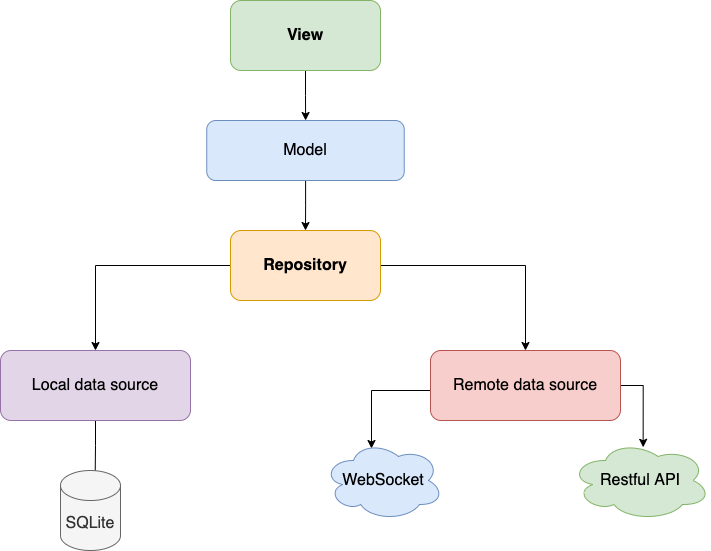

The diagram above was exported from draw.io. Its source (the exported page's mxGraphModel, read from the mxfile embedded in the PNG):
<mxGraphModel dx="946" dy="552" grid="1" gridSize="10" guides="1" tooltips="1" connect="1" arrows="1" fold="1" page="1" pageScale="1" pageWidth="826" pageHeight="1169" background="none" math="0" shadow="0">
  <root>
    <mxCell id="0" />
    <mxCell id="1" parent="0" />
    <mxCell id="X-uKLfrwSubjnEj0G2Yi-100" value="" style="edgeStyle=orthogonalEdgeStyle;rounded=0;orthogonalLoop=1;jettySize=auto;html=1;fontSize=16;" parent="1" source="X-uKLfrwSubjnEj0G2Yi-96" target="X-uKLfrwSubjnEj0G2Yi-97" edge="1">
      <mxGeometry relative="1" as="geometry" />
    </mxCell>
    <mxCell id="X-uKLfrwSubjnEj0G2Yi-96" value="View" style="rounded=1;whiteSpace=wrap;html=1;fillColor=#d5e8d4;strokeColor=#82b366;fontSize=16;fontStyle=1" parent="1" vertex="1">
      <mxGeometry x="320" y="50" width="150" height="70" as="geometry" />
    </mxCell>
    <mxCell id="X-uKLfrwSubjnEj0G2Yi-103" value="" style="edgeStyle=orthogonalEdgeStyle;rounded=0;orthogonalLoop=1;jettySize=auto;html=1;fontSize=16;" parent="1" source="X-uKLfrwSubjnEj0G2Yi-97" target="X-uKLfrwSubjnEj0G2Yi-102" edge="1">
      <mxGeometry relative="1" as="geometry" />
    </mxCell>
    <mxCell id="X-uKLfrwSubjnEj0G2Yi-97" value="Model" style="rounded=1;whiteSpace=wrap;html=1;fontSize=16;fillColor=#dae8fc;strokeColor=#6c8ebf;" parent="1" vertex="1">
      <mxGeometry x="296.25" y="170" width="197.5" height="60" as="geometry" />
    </mxCell>
    <mxCell id="X-uKLfrwSubjnEj0G2Yi-107" style="edgeStyle=orthogonalEdgeStyle;rounded=0;orthogonalLoop=1;jettySize=auto;html=1;fontSize=16;" parent="1" source="X-uKLfrwSubjnEj0G2Yi-102" target="X-uKLfrwSubjnEj0G2Yi-104" edge="1">
      <mxGeometry relative="1" as="geometry" />
    </mxCell>
    <mxCell id="X-uKLfrwSubjnEj0G2Yi-109" style="edgeStyle=orthogonalEdgeStyle;rounded=0;orthogonalLoop=1;jettySize=auto;html=1;entryX=0.5;entryY=0;entryDx=0;entryDy=0;fontSize=16;" parent="1" source="X-uKLfrwSubjnEj0G2Yi-102" target="X-uKLfrwSubjnEj0G2Yi-108" edge="1">
      <mxGeometry relative="1" as="geometry" />
    </mxCell>
    <mxCell id="X-uKLfrwSubjnEj0G2Yi-102" value="Repository" style="rounded=1;whiteSpace=wrap;html=1;fillColor=#ffe6cc;strokeColor=#d79b00;fontSize=16;fontStyle=1" parent="1" vertex="1">
      <mxGeometry x="320" y="280" width="150" height="70" as="geometry" />
    </mxCell>
    <mxCell id="X-uKLfrwSubjnEj0G2Yi-116" style="edgeStyle=orthogonalEdgeStyle;rounded=0;orthogonalLoop=1;jettySize=auto;html=1;exitX=0.5;exitY=1;exitDx=0;exitDy=0;entryX=0.577;entryY=0.125;entryDx=0;entryDy=0;entryPerimeter=0;fontSize=16;" parent="1" source="X-uKLfrwSubjnEj0G2Yi-104" target="X-uKLfrwSubjnEj0G2Yi-115" edge="1">
      <mxGeometry relative="1" as="geometry" />
    </mxCell>
    <mxCell id="X-uKLfrwSubjnEj0G2Yi-104" value="Local data source" style="rounded=1;whiteSpace=wrap;html=1;fontSize=16;fillColor=#e1d5e7;strokeColor=#9673a6;" parent="1" vertex="1">
      <mxGeometry x="90" y="400" width="190" height="70" as="geometry" />
    </mxCell>
    <mxCell id="X-uKLfrwSubjnEj0G2Yi-113" style="edgeStyle=orthogonalEdgeStyle;rounded=0;orthogonalLoop=1;jettySize=auto;html=1;exitX=1;exitY=0.5;exitDx=0;exitDy=0;entryX=0.519;entryY=0.085;entryDx=0;entryDy=0;entryPerimeter=0;fontSize=16;" parent="1" source="X-uKLfrwSubjnEj0G2Yi-108" target="X-uKLfrwSubjnEj0G2Yi-110" edge="1">
      <mxGeometry relative="1" as="geometry" />
    </mxCell>
    <mxCell id="X-uKLfrwSubjnEj0G2Yi-114" style="edgeStyle=orthogonalEdgeStyle;rounded=0;orthogonalLoop=1;jettySize=auto;html=1;entryX=0.4;entryY=0.1;entryDx=0;entryDy=0;entryPerimeter=0;fontSize=16;" parent="1" source="X-uKLfrwSubjnEj0G2Yi-108" target="X-uKLfrwSubjnEj0G2Yi-111" edge="1">
      <mxGeometry relative="1" as="geometry">
        <Array as="points">
          <mxPoint x="461" y="440" />
        </Array>
      </mxGeometry>
    </mxCell>
    <mxCell id="X-uKLfrwSubjnEj0G2Yi-108" value="Remote data source" style="rounded=1;whiteSpace=wrap;html=1;fontSize=16;fillColor=#f8cecc;strokeColor=#b85450;" parent="1" vertex="1">
      <mxGeometry x="520" y="400" width="190" height="70" as="geometry" />
    </mxCell>
    <mxCell id="X-uKLfrwSubjnEj0G2Yi-110" value="Restful API" style="ellipse;shape=cloud;whiteSpace=wrap;html=1;fontSize=16;fillColor=#d5e8d4;strokeColor=#82b366;" parent="1" vertex="1">
      <mxGeometry x="660" y="490" width="140" height="80" as="geometry" />
    </mxCell>
    <mxCell id="X-uKLfrwSubjnEj0G2Yi-111" value="WebSocket" style="ellipse;shape=cloud;whiteSpace=wrap;html=1;fontSize=16;fillColor=#dae8fc;strokeColor=#6c8ebf;" parent="1" vertex="1">
      <mxGeometry x="413" y="490" width="120" height="80" as="geometry" />
    </mxCell>
    <mxCell id="X-uKLfrwSubjnEj0G2Yi-115" value="SQLite" style="shape=cylinder3;whiteSpace=wrap;html=1;boundedLbl=1;backgroundOutline=1;size=15;fontSize=16;fillColor=#f5f5f5;strokeColor=#666666;fontColor=#333333;" parent="1" vertex="1">
      <mxGeometry x="150" y="520" width="60" height="80" as="geometry" />
    </mxCell>
  </root>
</mxGraphModel>